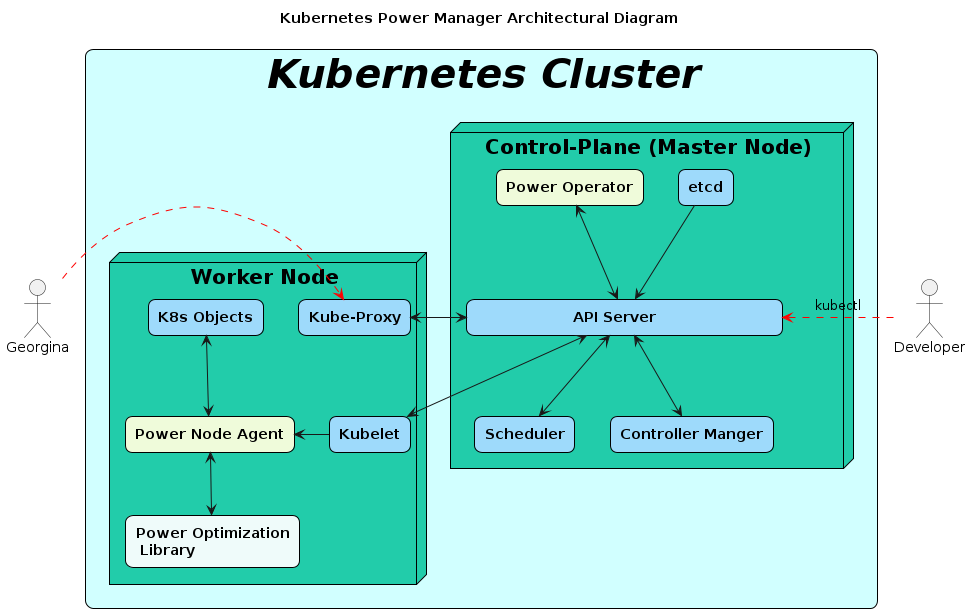

The diagram above was rendered by PlantUML. Its source (embedded in the PNG):
@startuml

<style>
node {
  BackGroundColor #22ccaa
  LineThickness 1
  LineColor black
  FontSize 20
}

rectangle {
  BackGroundColor #d1ffff
  LineThickness 1
  LineColor black
  FontSize 40
  FontStyle italic
}

agent {
  BackGroundColor #9edafb
  LineThickness 1
  LineColor black
}
</style>


actor Developer
actor Georgina

title <b>Kubernetes Power Manager Architectural Diagram
skinparam roundCorner 15
rectangle "<b>Kubernetes Cluster" {

node "<b>Control-Plane (Master Node)" {

agent "<b>etcd" as etcd 
agent "<b>Power Operator" as po #effbda
agent "\t\t\t<b>API Server\t\t\t" as api 
agent "<b>Scheduler" as sch 
agent "<b>Controller Manger" as cm 

etcd -down-> api 
po <--> api
api <--> sch 
api <-down-> cm


}

Developer -left-> api #red;line.dashed : kubectl

node "<b>Worker Node" {

agent "<b>Kube-Proxy" as proxy
agent "<b>Kubelet" as kube 
agent "<b>Power Node Agent" as pna #effbda
agent "<b>Power Optimization\n <b>Library" as pol #effbfa
agent "<b>K8s Objects" as obj 

pna <-right- kube
pna <--> pol 
obj <-down-> pna
}


proxy <-Left- Georgina #red;line.dashed;
api <-ri-> proxy
api <--> kube
}

@enduml